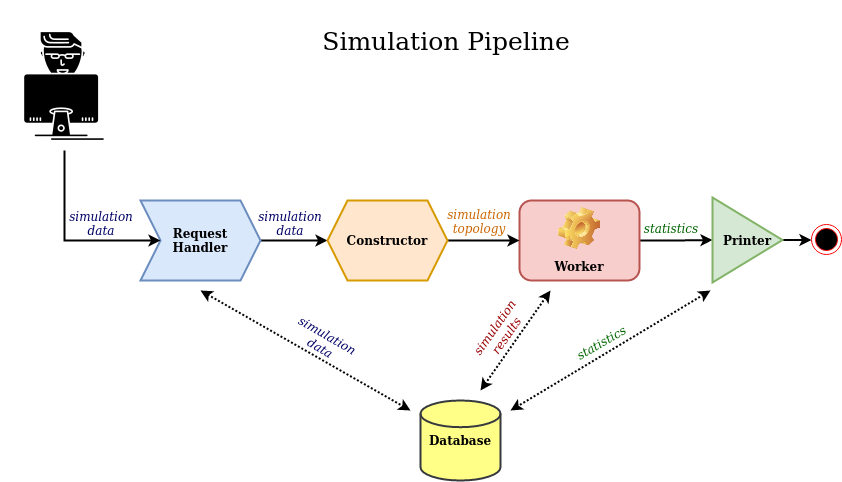

The diagram above was exported from draw.io. Its source (the exported page's mxGraphModel, read from the mxfile embedded in the PNG):
<mxGraphModel dx="868" dy="403" grid="1" gridSize="10" guides="1" tooltips="1" connect="1" arrows="1" fold="1" page="1" pageScale="1" pageWidth="1100" pageHeight="850" math="0" shadow="0">
  <root>
    <mxCell id="0" />
    <mxCell id="1" parent="0" />
    <mxCell id="JuTWdiOdz87mW6lIqrlw-4" value="" style="shape=image;html=1;verticalAlign=top;verticalLabelPosition=bottom;labelBackgroundColor=#ffffff;imageAspect=0;aspect=fixed;image=https://cdn0.iconfinder.com/data/icons/software-engineering-and-video-gaming/512/77_hacker_user_gammer_programmer-128.png" vertex="1" parent="1">
      <mxGeometry x="40" y="32" width="128" height="128" as="geometry" />
    </mxCell>
    <mxCell id="JuTWdiOdz87mW6lIqrlw-15" style="edgeStyle=orthogonalEdgeStyle;rounded=0;orthogonalLoop=1;jettySize=auto;html=1;exitX=1;exitY=0.5;exitDx=0;exitDy=0;entryX=0;entryY=0.5;entryDx=0;entryDy=0;strokeWidth=2;" edge="1" parent="1" source="JuTWdiOdz87mW6lIqrlw-5" target="JuTWdiOdz87mW6lIqrlw-10">
      <mxGeometry relative="1" as="geometry" />
    </mxCell>
    <mxCell id="JuTWdiOdz87mW6lIqrlw-5" value="Worker" style="label;whiteSpace=wrap;html=1;align=center;verticalAlign=bottom;spacingLeft=0;spacingBottom=4;imageAlign=center;imageVerticalAlign=top;image=img/clipart/Gear_128x128.png;strokeWidth=2;fillColor=#f8cecc;strokeColor=#b85450;" vertex="1" parent="1">
      <mxGeometry x="559" y="210" width="120" height="80" as="geometry" />
    </mxCell>
    <mxCell id="JuTWdiOdz87mW6lIqrlw-13" style="edgeStyle=orthogonalEdgeStyle;rounded=0;orthogonalLoop=1;jettySize=auto;html=1;exitX=1;exitY=0.5;exitDx=0;exitDy=0;entryX=0;entryY=0.5;entryDx=0;entryDy=0;strokeWidth=2;" edge="1" parent="1" source="JuTWdiOdz87mW6lIqrlw-7" target="JuTWdiOdz87mW6lIqrlw-8">
      <mxGeometry relative="1" as="geometry" />
    </mxCell>
    <mxCell id="JuTWdiOdz87mW6lIqrlw-7" value="&lt;div&gt;&lt;span&gt;Request &lt;br&gt;&lt;/span&gt;&lt;/div&gt;&lt;div&gt;&lt;span&gt;Handler&lt;br&gt;&lt;/span&gt;&lt;/div&gt;" style="shape=step;perimeter=stepPerimeter;whiteSpace=wrap;html=1;fixedSize=1;fontStyle=1;strokeWidth=2;fillColor=#dae8fc;strokeColor=#6c8ebf;" vertex="1" parent="1">
      <mxGeometry x="180" y="210" width="120" height="80" as="geometry" />
    </mxCell>
    <mxCell id="JuTWdiOdz87mW6lIqrlw-14" style="edgeStyle=orthogonalEdgeStyle;rounded=0;orthogonalLoop=1;jettySize=auto;html=1;exitX=1;exitY=0.5;exitDx=0;exitDy=0;entryX=0;entryY=0.5;entryDx=0;entryDy=0;strokeWidth=2;" edge="1" parent="1" source="JuTWdiOdz87mW6lIqrlw-8" target="JuTWdiOdz87mW6lIqrlw-5">
      <mxGeometry relative="1" as="geometry" />
    </mxCell>
    <mxCell id="JuTWdiOdz87mW6lIqrlw-8" value="&lt;b&gt;Constructor&lt;/b&gt;" style="shape=hexagon;perimeter=hexagonPerimeter2;whiteSpace=wrap;html=1;fixedSize=1;strokeWidth=2;fillColor=#ffe6cc;strokeColor=#d79b00;" vertex="1" parent="1">
      <mxGeometry x="367" y="210" width="120" height="80" as="geometry" />
    </mxCell>
    <mxCell id="JuTWdiOdz87mW6lIqrlw-9" value="" style="ellipse;html=1;shape=endState;fillColor=#000000;strokeColor=#ff0000;" vertex="1" parent="1">
      <mxGeometry x="851" y="234" width="30" height="30" as="geometry" />
    </mxCell>
    <mxCell id="JuTWdiOdz87mW6lIqrlw-16" style="edgeStyle=orthogonalEdgeStyle;rounded=0;orthogonalLoop=1;jettySize=auto;html=1;exitX=1;exitY=0.5;exitDx=0;exitDy=0;entryX=0;entryY=0.5;entryDx=0;entryDy=0;strokeWidth=2;" edge="1" parent="1" source="JuTWdiOdz87mW6lIqrlw-10" target="JuTWdiOdz87mW6lIqrlw-9">
      <mxGeometry relative="1" as="geometry" />
    </mxCell>
    <mxCell id="JuTWdiOdz87mW6lIqrlw-10" value="&lt;b&gt;Printer&lt;/b&gt;" style="triangle;whiteSpace=wrap;html=1;strokeWidth=2;fillColor=#d5e8d4;strokeColor=#82b366;" vertex="1" parent="1">
      <mxGeometry x="752" y="207" width="70" height="85" as="geometry" />
    </mxCell>
    <mxCell id="JuTWdiOdz87mW6lIqrlw-11" value="&lt;b&gt;Database&lt;/b&gt;" style="strokeWidth=2;html=1;shape=mxgraph.flowchart.database;whiteSpace=wrap;fillColor=#ffff88;strokeColor=#36393d;" vertex="1" parent="1">
      <mxGeometry x="460" y="410" width="80" height="80" as="geometry" />
    </mxCell>
    <mxCell id="JuTWdiOdz87mW6lIqrlw-12" value="" style="endArrow=classic;html=1;rounded=0;exitX=0.5;exitY=1;exitDx=0;exitDy=0;entryX=0;entryY=0.5;entryDx=0;entryDy=0;strokeWidth=2;" edge="1" parent="1" source="JuTWdiOdz87mW6lIqrlw-4" target="JuTWdiOdz87mW6lIqrlw-7">
      <mxGeometry width="50" height="50" relative="1" as="geometry">
        <mxPoint x="390" y="300" as="sourcePoint" />
        <mxPoint x="440" y="250" as="targetPoint" />
        <Array as="points">
          <mxPoint x="104" y="250" />
        </Array>
      </mxGeometry>
    </mxCell>
    <mxCell id="JuTWdiOdz87mW6lIqrlw-17" value="&lt;div&gt;&lt;font color=&quot;#000066&quot;&gt;&lt;i&gt;simulation&lt;/i&gt;&lt;/font&gt;&lt;/div&gt;&lt;div&gt;&lt;font color=&quot;#000066&quot;&gt;&lt;i&gt;data&lt;/i&gt;&lt;/font&gt;&lt;/div&gt;" style="text;html=1;strokeColor=none;fillColor=none;align=center;verticalAlign=middle;whiteSpace=wrap;rounded=0;" vertex="1" parent="1">
      <mxGeometry x="111" y="218" width="60" height="30" as="geometry" />
    </mxCell>
    <mxCell id="JuTWdiOdz87mW6lIqrlw-20" value="" style="endArrow=classic;startArrow=classic;html=1;rounded=0;strokeWidth=2;exitX=0.75;exitY=1;exitDx=0;exitDy=0;dashed=1;dashPattern=1 1;" edge="1" parent="1">
      <mxGeometry width="50" height="50" relative="1" as="geometry">
        <mxPoint x="240" y="300" as="sourcePoint" />
        <mxPoint x="450" y="420" as="targetPoint" />
      </mxGeometry>
    </mxCell>
    <mxCell id="JuTWdiOdz87mW6lIqrlw-21" value="" style="endArrow=classic;startArrow=classic;html=1;rounded=0;strokeWidth=2;dashed=1;dashPattern=1 1;" edge="1" parent="1">
      <mxGeometry width="50" height="50" relative="1" as="geometry">
        <mxPoint x="590" y="300" as="sourcePoint" />
        <mxPoint x="520" y="400" as="targetPoint" />
      </mxGeometry>
    </mxCell>
    <mxCell id="JuTWdiOdz87mW6lIqrlw-22" value="" style="endArrow=classic;startArrow=classic;html=1;rounded=0;strokeWidth=2;dashed=1;dashPattern=1 1;" edge="1" parent="1">
      <mxGeometry width="50" height="50" relative="1" as="geometry">
        <mxPoint x="750" y="300" as="sourcePoint" />
        <mxPoint x="550" y="420" as="targetPoint" />
      </mxGeometry>
    </mxCell>
    <mxCell id="JuTWdiOdz87mW6lIqrlw-23" value="&lt;div&gt;&lt;font color=&quot;#000066&quot;&gt;&lt;i&gt;simulation&lt;/i&gt;&lt;/font&gt;&lt;/div&gt;&lt;div&gt;&lt;font color=&quot;#000066&quot;&gt;&lt;i&gt;data&lt;/i&gt;&lt;/font&gt;&lt;/div&gt;" style="text;html=1;strokeColor=none;fillColor=none;align=center;verticalAlign=middle;whiteSpace=wrap;rounded=0;rotation=30;" vertex="1" parent="1">
      <mxGeometry x="334" y="336" width="60" height="30" as="geometry" />
    </mxCell>
    <mxCell id="JuTWdiOdz87mW6lIqrlw-24" value="&lt;div&gt;&lt;font color=&quot;#000066&quot;&gt;&lt;i&gt;simulation&lt;/i&gt;&lt;/font&gt;&lt;/div&gt;&lt;div&gt;&lt;font color=&quot;#000066&quot;&gt;&lt;i&gt;data&lt;/i&gt;&lt;/font&gt;&lt;/div&gt;" style="text;html=1;strokeColor=none;fillColor=none;align=center;verticalAlign=middle;whiteSpace=wrap;rounded=0;" vertex="1" parent="1">
      <mxGeometry x="300" y="218" width="60" height="30" as="geometry" />
    </mxCell>
    <mxCell id="JuTWdiOdz87mW6lIqrlw-25" value="&lt;div&gt;&lt;font color=&quot;#CC6600&quot;&gt;&lt;i&gt;simulation&lt;/i&gt;&lt;/font&gt;&lt;/div&gt;&lt;div&gt;&lt;font color=&quot;#CC6600&quot;&gt;&lt;i&gt;topology&lt;/i&gt;&lt;/font&gt;&lt;/div&gt;" style="text;html=1;strokeColor=none;fillColor=none;align=center;verticalAlign=middle;whiteSpace=wrap;rounded=0;" vertex="1" parent="1">
      <mxGeometry x="489" y="216" width="60" height="30" as="geometry" />
    </mxCell>
    <mxCell id="JuTWdiOdz87mW6lIqrlw-26" value="&lt;div&gt;&lt;font color=&quot;#990000&quot;&gt;&lt;i&gt;simulation&lt;/i&gt;&lt;/font&gt;&lt;/div&gt;&lt;div&gt;&lt;font color=&quot;#990000&quot;&gt;&lt;i&gt;results&lt;br&gt;&lt;/i&gt;&lt;/font&gt;&lt;/div&gt;" style="text;html=1;strokeColor=none;fillColor=none;align=center;verticalAlign=middle;whiteSpace=wrap;rounded=0;rotation=-55;" vertex="1" parent="1">
      <mxGeometry x="510" y="326" width="60" height="30" as="geometry" />
    </mxCell>
    <mxCell id="JuTWdiOdz87mW6lIqrlw-27" value="&lt;font color=&quot;#006600&quot;&gt;&lt;i&gt;statistics&lt;/i&gt;&lt;/font&gt;" style="text;html=1;strokeColor=none;fillColor=none;align=center;verticalAlign=middle;whiteSpace=wrap;rounded=0;rotation=0;" vertex="1" parent="1">
      <mxGeometry x="681" y="223" width="60" height="30" as="geometry" />
    </mxCell>
    <mxCell id="JuTWdiOdz87mW6lIqrlw-28" value="&lt;font color=&quot;#006600&quot;&gt;&lt;i&gt;statistics&lt;/i&gt;&lt;/font&gt;" style="text;html=1;strokeColor=none;fillColor=none;align=center;verticalAlign=middle;whiteSpace=wrap;rounded=0;rotation=-30;" vertex="1" parent="1">
      <mxGeometry x="611" y="337" width="60" height="30" as="geometry" />
    </mxCell>
    <mxCell id="JuTWdiOdz87mW6lIqrlw-29" value="&lt;font style=&quot;font-size: 25px&quot;&gt;Simulation Pipeline&lt;/font&gt;" style="text;html=1;strokeColor=none;fillColor=none;align=center;verticalAlign=middle;whiteSpace=wrap;rounded=0;" vertex="1" parent="1">
      <mxGeometry x="336" y="10" width="300" height="80" as="geometry" />
    </mxCell>
  </root>
</mxGraphModel>